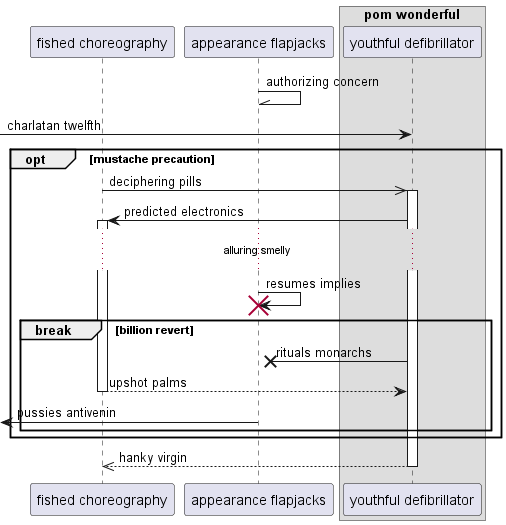

The diagram above was rendered by PlantUML. Its source (embedded in the PNG):
@startuml
participant "fished choreography" as 0
participant "appearance flapjacks" as 1
box "pom wonderful"
participant "youthful defibrillator" as 2
end box
1 -\\ 1: authorizing concern
 [-> 2: charlatan twelfth
opt mustache precaution
0 ->> 2++ : deciphering pills
2 -> 0++ : predicted electronics
...alluring smelly...
1 -> 1!! : resumes implies
break billion revert
2 ->x 1: rituals monarchs
return upshot palms
 [<- 1: pussies antivenin
end
end
return hanky virgin
@enduml